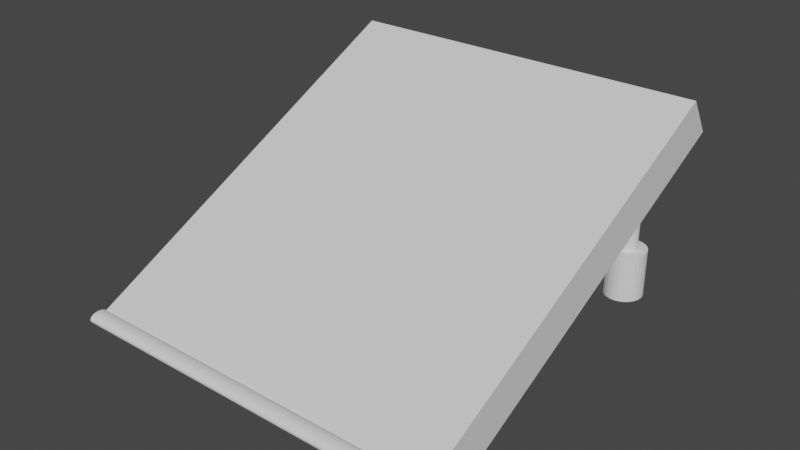 # Source: poweredRamp.blend  (saved by Blender 2.91.10; exported with 4.5.12 LTS)
import bpy
from mathutils import Matrix  # noqa: F401  (used for matrix-valued properties, if any)

bpy.ops.wm.read_factory_settings(use_empty=True)
scene = bpy.context.scene
scene.name = 'Scene'

# ---- collections
col_collection = bpy.data.collections.new('Collection'); scene.collection.children.link(col_collection)

# ---- materials (node trees are filled in below, after node groups)
mat_material = bpy.data.materials.new('Material')
mat_material.alpha_threshold = 0.0
mat_material.use_transparent_shadow = False
mat_material.line_color = (0.0, 0.0, 0.0, 1.0)

# ---- material node trees
mat_material.use_nodes = True; mat_material.node_tree.nodes.clear()
_N = mat_material.node_tree.nodes; _L = mat_material.node_tree.links
n0 = _N.new('ShaderNodeOutputMaterial'); n0.name = 'Material Output'; n0.location = (300, 300)
n1 = _N.new('ShaderNodeBsdfPrincipled'); n1.name = 'Principled BSDF'; n1.location = (10, 300)
n1.distribution = 'GGX'
n1.subsurface_method = 'BURLEY'
n1.inputs[2].default_value = 0.4
n1.inputs[3].default_value = 1.45
n1.inputs[27].default_value = (0.0, 0.0, 0.0, 1.0)
n1.inputs[28].default_value = 1.0
_L.new(n1.outputs[0], n0.inputs[0])
n0.is_active_output = True

# ---- world
world_world = bpy.data.worlds.new('World'); scene.world = world_world
world_world.use_nodes = True; world_world.node_tree.nodes.clear()
_N = world_world.node_tree.nodes; _L = world_world.node_tree.links
n0 = _N.new('ShaderNodeOutputWorld'); n0.name = 'World Output'; n0.location = (300, 300)
n1 = _N.new('ShaderNodeBackground'); n1.name = 'Background'; n1.location = (10, 300)
n1.inputs[0].default_value = (0.05088, 0.05088, 0.05088, 1.0)
_L.new(n1.outputs[0], n0.inputs[0])
n0.is_active_output = True
world_world.color = (0.05088, 0.05088, 0.05088)
world_world.use_sun_shadow = False
world_world.sun_shadow_jitter_overblur = 0.0

# ---- meshes
me_cube = bpy.data.meshes.new('Cube')
me_cube.from_pydata([(1.0, 1.835, 7.219), (1.0, 1.923, 5.383), (1.0, -0.0001272, -0.002199), (1.0, 0.08725, -1.838), (-1.0, 1.835, 7.219), (-1.0, 1.923, 5.383), (-1.0, -0.0001272, -0.002199), (-1.0, 0.08725, -1.838)], [], [(0, 4, 6, 2), (3, 2, 6, 7), (7, 6, 4, 5), (5, 1, 3, 7), (1, 0, 2, 3), (5, 4, 0, 1)])
_uv = me_cube.uv_layers.new(name='UVMap')
_uv.uv.foreach_set('vector', [0.625, 0.5, 0.875, 0.5, 0.875, 0.75, 0.625, 0.75, 0.375, 0.75, 0.625, 0.75, 0.625, 1.0, 0.375, 1.0, 0.375, 0.0, 0.625, 0.0, 0.625, 0.25, 0.375, 0.25, 0.125, 0.5, 0.375, 0.5, 0.375, 0.75, 0.125, 0.75, 0.375, 0.5, 0.625, 0.5, 0.625, 0.75, 0.375, 0.75, 0.375, 0.25, 0.625, 0.25, 0.625, 0.5, 0.375, 0.5])
me_cube.materials.append(mat_material)
me_cube.use_remesh_preserve_volume = False
me_cube.use_remesh_preserve_attributes = False
me_cube.use_mirror_vertex_groups = False
me_cube.update()
me_cylinder_001 = bpy.data.meshes.new('Cylinder.001')
me_cylinder_001.from_pydata([(0.0, 0.05, -0.25), (0.0, 0.05, 0.25), (0.009755, 0.04904, -0.25), (0.009755, 0.04904, 0.25), (0.01913, 0.04619, -0.25), (0.01913, 0.04619, 0.25), (0.02778, 0.04157, -0.25), (0.02778, 0.04157, 0.25), (0.03536, 0.03536, -0.25), (0.03536, 0.03536, 0.25), (0.04157, 0.02778, -0.25), (0.04157, 0.02778, 0.25), (0.04619, 0.01913, -0.25), (0.04619, 0.01913, 0.25), (0.04904, 0.009755, -0.25), (0.04904, 0.009755, 0.25), (0.05, 3.775e-09, -0.25), (0.05, 3.775e-09, 0.25), (0.04904, -0.009755, -0.25), (0.04904, -0.009755, 0.25), (0.04619, -0.01913, -0.25), (0.04619, -0.01913, 0.25), (0.04157, -0.02778, -0.25), (0.04157, -0.02778, 0.25), (0.03536, -0.03536, -0.25), (0.03536, -0.03536, 0.25), (0.02778, -0.04157, -0.25), (0.02778, -0.04157, 0.25), (0.01913, -0.04619, -0.25), (0.01913, -0.04619, 0.25), (0.009755, -0.04904, -0.25), (0.009755, -0.04904, 0.25), (-1.629e-08, -0.05, -0.25), (-1.629e-08, -0.05, 0.25), (-0.009755, -0.04904, -0.25), (-0.009755, -0.04904, 0.25), (-0.01913, -0.04619, -0.25), (-0.01913, -0.04619, 0.25), (-0.02778, -0.04157, -0.25), (-0.02778, -0.04157, 0.25), (-0.03536, -0.03536, -0.25), (-0.03536, -0.03536, 0.25), (-0.04157, -0.02778, -0.25), (-0.04157, -0.02778, 0.25), (-0.04619, -0.01913, -0.25), (-0.04619, -0.01913, 0.25), (-0.04904, -0.009754, -0.25), (-0.04904, -0.009754, 0.25), (-0.05, 4.828e-08, -0.25), (-0.05, 4.828e-08, 0.25), (-0.04904, 0.009755, -0.25), (-0.04904, 0.009755, 0.25), (-0.04619, 0.01913, -0.25), (-0.04619, 0.01913, 0.25), (-0.04157, 0.02778, -0.25), (-0.04157, 0.02778, 0.25), (-0.03536, 0.03536, -0.25), (-0.03536, 0.03536, 0.25), (-0.02778, 0.04157, -0.25), (-0.02778, 0.04157, 0.25), (-0.01913, 0.04619, -0.25), (-0.01913, 0.04619, 0.25), (-0.009754, 0.04904, -0.25), (-0.009754, 0.04904, 0.25)], [], [(0, 1, 3, 2), (2, 3, 5, 4), (4, 5, 7, 6), (6, 7, 9, 8), (8, 9, 11, 10), (10, 11, 13, 12), (12, 13, 15, 14), (14, 15, 17, 16), (16, 17, 19, 18), (18, 19, 21, 20), (20, 21, 23, 22), (22, 23, 25, 24), (24, 25, 27, 26), (26, 27, 29, 28), (28, 29, 31, 30), (30, 31, 33, 32), (32, 33, 35, 34), (34, 35, 37, 36), (36, 37, 39, 38), (38, 39, 41, 40), (40, 41, 43, 42), (42, 43, 45, 44), (44, 45, 47, 46), (46, 47, 49, 48), (48, 49, 51, 50), (50, 51, 53, 52), (52, 53, 55, 54), (54, 55, 57, 56), (56, 57, 59, 58), (58, 59, 61, 60), (3, 1, 63, 61, 59, 57, 55, 53, 51, 49, 47, 45, 43, 41, 39, 37, 35, 33, 31, 29, 27, 25, 23, 21, 19, 17, 15, 13, 11, 9, 7, 5), (60, 61, 63, 62), (62, 63, 1, 0), (0, 2, 4, 6, 8, 10, 12, 14, 16, 18, 20, 22, 24, 26, 28, 30, 32, 34, 36, 38, 40, 42, 44, 46, 48, 50, 52, 54, 56, 58, 60, 62)])
_uv = me_cylinder_001.uv_layers.new(name='UVMap')
_uv.uv.foreach_set('vector', [1.0, 0.5, 1.0, 1.0, 0.9688, 1.0, 0.9688, 0.5, 0.9688, 0.5, 0.9688, 1.0, 0.9375, 1.0, 0.9375, 0.5, 0.9375, 0.5, 0.9375, 1.0, 0.9062, 1.0, 0.9062, 0.5, 0.9062, 0.5, 0.9062, 1.0, 0.875, 1.0, 0.875, 0.5, 0.875, 0.5, 0.875, 1.0, 0.8438, 1.0, 0.8438, 0.5, 0.8438, 0.5, 0.8438, 1.0, 0.8125, 1.0, 0.8125, 0.5, 0.8125, 0.5, 0.8125, 1.0, 0.7812, 1.0, 0.7812, 0.5, 0.7812, 0.5, 0.7812, 1.0, 0.75, 1.0, 0.75, 0.5, 0.75, 0.5, 0.75, 1.0, 0.7188, 1.0, 0.7188, 0.5, 0.7188, 0.5, 0.7188, 1.0, 0.6875, 1.0, 0.6875, 0.5, 0.6875, 0.5, 0.6875, 1.0, 0.6562, 1.0, 0.6562, 0.5, 0.6562, 0.5, 0.6562, 1.0, 0.625, 1.0, 0.625, 0.5, 0.625, 0.5, 0.625, 1.0, 0.5938, 1.0, 0.5938, 0.5, 0.5938, 0.5, 0.5938, 1.0, 0.5625, 1.0, 0.5625, 0.5, 0.5625, 0.5, 0.5625, 1.0, 0.5312, 1.0, 0.5312, 0.5, 0.5312, 0.5, 0.5312, 1.0, 0.5, 1.0, 0.5, 0.5, 0.5, 0.5, 0.5, 1.0, 0.4688, 1.0, 0.4688, 0.5, 0.4688, 0.5, 0.4688, 1.0, 0.4375, 1.0, 0.4375, 0.5, 0.4375, 0.5, 0.4375, 1.0, 0.4062, 1.0, 0.4062, 0.5, 0.4062, 0.5, 0.4062, 1.0, 0.375, 1.0, 0.375, 0.5, 0.375, 0.5, 0.375, 1.0, 0.3438, 1.0, 0.3438, 0.5, 0.3438, 0.5, 0.3438, 1.0, 0.3125, 1.0, 0.3125, 0.5, 0.3125, 0.5, 0.3125, 1.0, 0.2812, 1.0, 0.2812, 0.5, 0.2812, 0.5, 0.2812, 1.0, 0.25, 1.0, 0.25, 0.5, 0.25, 0.5, 0.25, 1.0, 0.2188, 1.0, 0.2188, 0.5, 0.2188, 0.5, 0.2188, 1.0, 0.1875, 1.0, 0.1875, 0.5, 0.1875, 0.5, 0.1875, 1.0, 0.1562, 1.0, 0.1562, 0.5, 0.1562, 0.5, 0.1562, 1.0, 0.125, 1.0, 0.125, 0.5, 0.125, 0.5, 0.125, 1.0, 0.09375, 1.0, 0.09375, 0.5, 0.09375, 0.5, 0.09375, 1.0, 0.0625, 1.0, 0.0625, 0.5, 0.2968, 0.4854, 0.25, 0.49, 0.2032, 0.4854, 0.1582, 0.4717, 0.1167, 0.4496, 0.08029, 0.4197, 0.05045, 0.3833, 0.02827, 0.3418, 0.01461, 0.2968, 0.01, 0.25, 0.01461, 0.2032, 0.02827, 0.1582, 0.05045, 0.1167, 0.08029, 0.08029, 0.1167, 0.05045, 0.1582, 0.02827, 0.2032, 0.01461, 0.25, 0.01, 0.2968, 0.01461, 0.3418, 0.02827, 0.3833, 0.05045, 0.4197, 0.08029, 0.4496, 0.1167, 0.4717, 0.1582, 0.4854, 0.2032, 0.49, 0.25, 0.4854, 0.2968, 0.4717, 0.3418, 0.4496, 0.3833, 0.4197, 0.4197, 0.3833, 0.4496, 0.3418, 0.4717, 0.0625, 0.5, 0.0625, 1.0, 0.03125, 1.0, 0.03125, 0.5, 0.03125, 0.5, 0.03125, 1.0, 0.0, 1.0, 0.0, 0.5, 0.75, 0.49, 0.7968, 0.4854, 0.8418, 0.4717, 0.8833, 0.4496, 0.9197, 0.4197, 0.9496, 0.3833, 0.9717, 0.3418, 0.9854, 0.2968, 0.99, 0.25, 0.9854, 0.2032, 0.9717, 0.1582, 0.9496, 0.1167, 0.9197, 0.08029, 0.8833, 0.05045, 0.8418, 0.02827, 0.7968, 0.01461, 0.75, 0.01, 0.7032, 0.01461, 0.6582, 0.02827, 0.6167, 0.05045, 0.5803, 0.08029, 0.5504, 0.1167, 0.5283, 0.1582, 0.5146, 0.2032, 0.51, 0.25, 0.5146, 0.2968, 0.5283, 0.3418, 0.5504, 0.3833, 0.5803, 0.4197, 0.6167, 0.4496, 0.6582, 0.4717, 0.7032, 0.4854])
me_cylinder_001.use_remesh_fix_poles = True
me_cylinder_001.use_remesh_preserve_attributes = False
me_cylinder_001.use_mirror_vertex_groups = False
me_cylinder_001.update()
me_cylinder_003 = bpy.data.meshes.new('Cylinder.003')
me_cylinder_003.from_pydata([(0.0, 0.1, -0.25), (0.0, 0.1, 0.25), (0.01951, 0.09808, -0.25), (0.01951, 0.09808, 0.25), (0.03827, 0.09239, -0.25), (0.03827, 0.09239, 0.25), (0.05556, 0.08315, -0.25), (0.05556, 0.08315, 0.25), (0.07071, 0.07071, -0.25), (0.07071, 0.07071, 0.25), (0.08315, 0.05556, -0.25), (0.08315, 0.05556, 0.25), (0.09239, 0.03827, -0.25), (0.09239, 0.03827, 0.25), (0.09808, 0.01951, -0.25), (0.09808, 0.01951, 0.25), (0.1, 7.55e-09, -0.25), (0.1, 7.55e-09, 0.25), (0.09808, -0.01951, -0.25), (0.09808, -0.01951, 0.25), (0.09239, -0.03827, -0.25), (0.09239, -0.03827, 0.25), (0.08315, -0.05556, -0.25), (0.08315, -0.05556, 0.25), (0.07071, -0.07071, -0.25), (0.07071, -0.07071, 0.25), (0.05556, -0.08315, -0.25), (0.05556, -0.08315, 0.25), (0.03827, -0.09239, -0.25), (0.03827, -0.09239, 0.25), (0.01951, -0.09808, -0.25), (0.01951, -0.09808, 0.25), (-3.258e-08, -0.1, -0.25), (-3.258e-08, -0.1, 0.25), (-0.01951, -0.09808, -0.25), (-0.01951, -0.09808, 0.25), (-0.03827, -0.09239, -0.25), (-0.03827, -0.09239, 0.25), (-0.05556, -0.08315, -0.25), (-0.05556, -0.08315, 0.25), (-0.07071, -0.07071, -0.25), (-0.07071, -0.07071, 0.25), (-0.08315, -0.05556, -0.25), (-0.08315, -0.05556, 0.25), (-0.09239, -0.03827, -0.25), (-0.09239, -0.03827, 0.25), (-0.09808, -0.01951, -0.25), (-0.09808, -0.01951, 0.25), (-0.1, 9.656e-08, -0.25), (-0.1, 9.656e-08, 0.25), (-0.09808, 0.01951, -0.25), (-0.09808, 0.01951, 0.25), (-0.09239, 0.03827, -0.25), (-0.09239, 0.03827, 0.25), (-0.08315, 0.05556, -0.25), (-0.08315, 0.05556, 0.25), (-0.07071, 0.07071, -0.25), (-0.07071, 0.07071, 0.25), (-0.05556, 0.08315, -0.25), (-0.05556, 0.08315, 0.25), (-0.03827, 0.09239, -0.25), (-0.03827, 0.09239, 0.25), (-0.01951, 0.09808, -0.25), (-0.01951, 0.09808, 0.25)], [], [(0, 1, 3, 2), (2, 3, 5, 4), (4, 5, 7, 6), (6, 7, 9, 8), (8, 9, 11, 10), (10, 11, 13, 12), (12, 13, 15, 14), (14, 15, 17, 16), (16, 17, 19, 18), (18, 19, 21, 20), (20, 21, 23, 22), (22, 23, 25, 24), (24, 25, 27, 26), (26, 27, 29, 28), (28, 29, 31, 30), (30, 31, 33, 32), (32, 33, 35, 34), (34, 35, 37, 36), (36, 37, 39, 38), (38, 39, 41, 40), (40, 41, 43, 42), (42, 43, 45, 44), (44, 45, 47, 46), (46, 47, 49, 48), (48, 49, 51, 50), (50, 51, 53, 52), (52, 53, 55, 54), (54, 55, 57, 56), (56, 57, 59, 58), (58, 59, 61, 60), (3, 1, 63, 61, 59, 57, 55, 53, 51, 49, 47, 45, 43, 41, 39, 37, 35, 33, 31, 29, 27, 25, 23, 21, 19, 17, 15, 13, 11, 9, 7, 5), (60, 61, 63, 62), (62, 63, 1, 0), (0, 2, 4, 6, 8, 10, 12, 14, 16, 18, 20, 22, 24, 26, 28, 30, 32, 34, 36, 38, 40, 42, 44, 46, 48, 50, 52, 54, 56, 58, 60, 62)])
_uv = me_cylinder_003.uv_layers.new(name='UVMap')
_uv.uv.foreach_set('vector', [1.0, 0.5, 1.0, 1.0, 0.9688, 1.0, 0.9688, 0.5, 0.9688, 0.5, 0.9688, 1.0, 0.9375, 1.0, 0.9375, 0.5, 0.9375, 0.5, 0.9375, 1.0, 0.9062, 1.0, 0.9062, 0.5, 0.9062, 0.5, 0.9062, 1.0, 0.875, 1.0, 0.875, 0.5, 0.875, 0.5, 0.875, 1.0, 0.8438, 1.0, 0.8438, 0.5, 0.8438, 0.5, 0.8438, 1.0, 0.8125, 1.0, 0.8125, 0.5, 0.8125, 0.5, 0.8125, 1.0, 0.7812, 1.0, 0.7812, 0.5, 0.7812, 0.5, 0.7812, 1.0, 0.75, 1.0, 0.75, 0.5, 0.75, 0.5, 0.75, 1.0, 0.7188, 1.0, 0.7188, 0.5, 0.7188, 0.5, 0.7188, 1.0, 0.6875, 1.0, 0.6875, 0.5, 0.6875, 0.5, 0.6875, 1.0, 0.6562, 1.0, 0.6562, 0.5, 0.6562, 0.5, 0.6562, 1.0, 0.625, 1.0, 0.625, 0.5, 0.625, 0.5, 0.625, 1.0, 0.5938, 1.0, 0.5938, 0.5, 0.5938, 0.5, 0.5938, 1.0, 0.5625, 1.0, 0.5625, 0.5, 0.5625, 0.5, 0.5625, 1.0, 0.5312, 1.0, 0.5312, 0.5, 0.5312, 0.5, 0.5312, 1.0, 0.5, 1.0, 0.5, 0.5, 0.5, 0.5, 0.5, 1.0, 0.4688, 1.0, 0.4688, 0.5, 0.4688, 0.5, 0.4688, 1.0, 0.4375, 1.0, 0.4375, 0.5, 0.4375, 0.5, 0.4375, 1.0, 0.4062, 1.0, 0.4062, 0.5, 0.4062, 0.5, 0.4062, 1.0, 0.375, 1.0, 0.375, 0.5, 0.375, 0.5, 0.375, 1.0, 0.3438, 1.0, 0.3438, 0.5, 0.3438, 0.5, 0.3438, 1.0, 0.3125, 1.0, 0.3125, 0.5, 0.3125, 0.5, 0.3125, 1.0, 0.2812, 1.0, 0.2812, 0.5, 0.2812, 0.5, 0.2812, 1.0, 0.25, 1.0, 0.25, 0.5, 0.25, 0.5, 0.25, 1.0, 0.2188, 1.0, 0.2188, 0.5, 0.2188, 0.5, 0.2188, 1.0, 0.1875, 1.0, 0.1875, 0.5, 0.1875, 0.5, 0.1875, 1.0, 0.1562, 1.0, 0.1562, 0.5, 0.1562, 0.5, 0.1562, 1.0, 0.125, 1.0, 0.125, 0.5, 0.125, 0.5, 0.125, 1.0, 0.09375, 1.0, 0.09375, 0.5, 0.09375, 0.5, 0.09375, 1.0, 0.0625, 1.0, 0.0625, 0.5, 0.2968, 0.4854, 0.25, 0.49, 0.2032, 0.4854, 0.1582, 0.4717, 0.1167, 0.4496, 0.08029, 0.4197, 0.05045, 0.3833, 0.02827, 0.3418, 0.01461, 0.2968, 0.01, 0.25, 0.01461, 0.2032, 0.02827, 0.1582, 0.05045, 0.1167, 0.08029, 0.08029, 0.1167, 0.05045, 0.1582, 0.02827, 0.2032, 0.01461, 0.25, 0.01, 0.2968, 0.01461, 0.3418, 0.02827, 0.3833, 0.05045, 0.4197, 0.08029, 0.4496, 0.1167, 0.4717, 0.1582, 0.4854, 0.2032, 0.49, 0.25, 0.4854, 0.2968, 0.4717, 0.3418, 0.4496, 0.3833, 0.4197, 0.4197, 0.3833, 0.4496, 0.3418, 0.4717, 0.0625, 0.5, 0.0625, 1.0, 0.03125, 1.0, 0.03125, 0.5, 0.03125, 0.5, 0.03125, 1.0, 0.0, 1.0, 0.0, 0.5, 0.75, 0.49, 0.7968, 0.4854, 0.8418, 0.4717, 0.8833, 0.4496, 0.9197, 0.4197, 0.9496, 0.3833, 0.9717, 0.3418, 0.9854, 0.2968, 0.99, 0.25, 0.9854, 0.2032, 0.9717, 0.1582, 0.9496, 0.1167, 0.9197, 0.08029, 0.8833, 0.05045, 0.8418, 0.02827, 0.7968, 0.01461, 0.75, 0.01, 0.7032, 0.01461, 0.6582, 0.02827, 0.6167, 0.05045, 0.5803, 0.08029, 0.5504, 0.1167, 0.5283, 0.1582, 0.5146, 0.2032, 0.51, 0.25, 0.5146, 0.2968, 0.5283, 0.3418, 0.5504, 0.3833, 0.5803, 0.4197, 0.6167, 0.4496, 0.6582, 0.4717, 0.7032, 0.4854])
me_cylinder_003.use_remesh_fix_poles = True
me_cylinder_003.use_remesh_preserve_attributes = False
me_cylinder_003.use_mirror_vertex_groups = False
me_cylinder_003.update()
me_cylinder_005 = bpy.data.meshes.new('Cylinder.005')
me_cylinder_005.from_pydata([(0.0, 0.05, -0.25), (0.0, 0.05, 0.25), (0.009755, 0.04904, -0.25), (0.009755, 0.04904, 0.25), (0.01913, 0.04619, -0.25), (0.01913, 0.04619, 0.25), (0.02778, 0.04157, -0.25), (0.02778, 0.04157, 0.25), (0.03536, 0.03536, -0.25), (0.03536, 0.03536, 0.25), (0.04157, 0.02778, -0.25), (0.04157, 0.02778, 0.25), (0.04619, 0.01913, -0.25), (0.04619, 0.01913, 0.25), (0.04904, 0.009755, -0.25), (0.04904, 0.009755, 0.25), (0.05, 3.775e-09, -0.25), (0.05, 3.775e-09, 0.25), (0.04904, -0.009755, -0.25), (0.04904, -0.009755, 0.25), (0.04619, -0.01913, -0.25), (0.04619, -0.01913, 0.25), (0.04157, -0.02778, -0.25), (0.04157, -0.02778, 0.25), (0.03536, -0.03536, -0.25), (0.03536, -0.03536, 0.25), (0.02778, -0.04157, -0.25), (0.02778, -0.04157, 0.25), (0.01913, -0.04619, -0.25), (0.01913, -0.04619, 0.25), (0.009755, -0.04904, -0.25), (0.009755, -0.04904, 0.25), (-1.629e-08, -0.05, -0.25), (-1.629e-08, -0.05, 0.25), (-0.009755, -0.04904, -0.25), (-0.009755, -0.04904, 0.25), (-0.01913, -0.04619, -0.25), (-0.01913, -0.04619, 0.25), (-0.02778, -0.04157, -0.25), (-0.02778, -0.04157, 0.25), (-0.03536, -0.03536, -0.25), (-0.03536, -0.03536, 0.25), (-0.04157, -0.02778, -0.25), (-0.04157, -0.02778, 0.25), (-0.04619, -0.01913, -0.25), (-0.04619, -0.01913, 0.25), (-0.04904, -0.009754, -0.25), (-0.04904, -0.009754, 0.25), (-0.05, 4.828e-08, -0.25), (-0.05, 4.828e-08, 0.25), (-0.04904, 0.009755, -0.25), (-0.04904, 0.009755, 0.25), (-0.04619, 0.01913, -0.25), (-0.04619, 0.01913, 0.25), (-0.04157, 0.02778, -0.25), (-0.04157, 0.02778, 0.25), (-0.03536, 0.03536, -0.25), (-0.03536, 0.03536, 0.25), (-0.02778, 0.04157, -0.25), (-0.02778, 0.04157, 0.25), (-0.01913, 0.04619, -0.25), (-0.01913, 0.04619, 0.25), (-0.009754, 0.04904, -0.25), (-0.009754, 0.04904, 0.25)], [], [(0, 1, 3, 2), (2, 3, 5, 4), (4, 5, 7, 6), (6, 7, 9, 8), (8, 9, 11, 10), (10, 11, 13, 12), (12, 13, 15, 14), (14, 15, 17, 16), (16, 17, 19, 18), (18, 19, 21, 20), (20, 21, 23, 22), (22, 23, 25, 24), (24, 25, 27, 26), (26, 27, 29, 28), (28, 29, 31, 30), (30, 31, 33, 32), (32, 33, 35, 34), (34, 35, 37, 36), (36, 37, 39, 38), (38, 39, 41, 40), (40, 41, 43, 42), (42, 43, 45, 44), (44, 45, 47, 46), (46, 47, 49, 48), (48, 49, 51, 50), (50, 51, 53, 52), (52, 53, 55, 54), (54, 55, 57, 56), (56, 57, 59, 58), (58, 59, 61, 60), (3, 1, 63, 61, 59, 57, 55, 53, 51, 49, 47, 45, 43, 41, 39, 37, 35, 33, 31, 29, 27, 25, 23, 21, 19, 17, 15, 13, 11, 9, 7, 5), (60, 61, 63, 62), (62, 63, 1, 0), (0, 2, 4, 6, 8, 10, 12, 14, 16, 18, 20, 22, 24, 26, 28, 30, 32, 34, 36, 38, 40, 42, 44, 46, 48, 50, 52, 54, 56, 58, 60, 62)])
_uv = me_cylinder_005.uv_layers.new(name='UVMap')
_uv.uv.foreach_set('vector', [1.0, 0.5, 1.0, 1.0, 0.9688, 1.0, 0.9688, 0.5, 0.9688, 0.5, 0.9688, 1.0, 0.9375, 1.0, 0.9375, 0.5, 0.9375, 0.5, 0.9375, 1.0, 0.9062, 1.0, 0.9062, 0.5, 0.9062, 0.5, 0.9062, 1.0, 0.875, 1.0, 0.875, 0.5, 0.875, 0.5, 0.875, 1.0, 0.8438, 1.0, 0.8438, 0.5, 0.8438, 0.5, 0.8438, 1.0, 0.8125, 1.0, 0.8125, 0.5, 0.8125, 0.5, 0.8125, 1.0, 0.7812, 1.0, 0.7812, 0.5, 0.7812, 0.5, 0.7812, 1.0, 0.75, 1.0, 0.75, 0.5, 0.75, 0.5, 0.75, 1.0, 0.7188, 1.0, 0.7188, 0.5, 0.7188, 0.5, 0.7188, 1.0, 0.6875, 1.0, 0.6875, 0.5, 0.6875, 0.5, 0.6875, 1.0, 0.6562, 1.0, 0.6562, 0.5, 0.6562, 0.5, 0.6562, 1.0, 0.625, 1.0, 0.625, 0.5, 0.625, 0.5, 0.625, 1.0, 0.5938, 1.0, 0.5938, 0.5, 0.5938, 0.5, 0.5938, 1.0, 0.5625, 1.0, 0.5625, 0.5, 0.5625, 0.5, 0.5625, 1.0, 0.5312, 1.0, 0.5312, 0.5, 0.5312, 0.5, 0.5312, 1.0, 0.5, 1.0, 0.5, 0.5, 0.5, 0.5, 0.5, 1.0, 0.4688, 1.0, 0.4688, 0.5, 0.4688, 0.5, 0.4688, 1.0, 0.4375, 1.0, 0.4375, 0.5, 0.4375, 0.5, 0.4375, 1.0, 0.4062, 1.0, 0.4062, 0.5, 0.4062, 0.5, 0.4062, 1.0, 0.375, 1.0, 0.375, 0.5, 0.375, 0.5, 0.375, 1.0, 0.3438, 1.0, 0.3438, 0.5, 0.3438, 0.5, 0.3438, 1.0, 0.3125, 1.0, 0.3125, 0.5, 0.3125, 0.5, 0.3125, 1.0, 0.2812, 1.0, 0.2812, 0.5, 0.2812, 0.5, 0.2812, 1.0, 0.25, 1.0, 0.25, 0.5, 0.25, 0.5, 0.25, 1.0, 0.2188, 1.0, 0.2188, 0.5, 0.2188, 0.5, 0.2188, 1.0, 0.1875, 1.0, 0.1875, 0.5, 0.1875, 0.5, 0.1875, 1.0, 0.1562, 1.0, 0.1562, 0.5, 0.1562, 0.5, 0.1562, 1.0, 0.125, 1.0, 0.125, 0.5, 0.125, 0.5, 0.125, 1.0, 0.09375, 1.0, 0.09375, 0.5, 0.09375, 0.5, 0.09375, 1.0, 0.0625, 1.0, 0.0625, 0.5, 0.2968, 0.4854, 0.25, 0.49, 0.2032, 0.4854, 0.1582, 0.4717, 0.1167, 0.4496, 0.08029, 0.4197, 0.05045, 0.3833, 0.02827, 0.3418, 0.01461, 0.2968, 0.01, 0.25, 0.01461, 0.2032, 0.02827, 0.1582, 0.05045, 0.1167, 0.08029, 0.08029, 0.1167, 0.05045, 0.1582, 0.02827, 0.2032, 0.01461, 0.25, 0.01, 0.2968, 0.01461, 0.3418, 0.02827, 0.3833, 0.05045, 0.4197, 0.08029, 0.4496, 0.1167, 0.4717, 0.1582, 0.4854, 0.2032, 0.49, 0.25, 0.4854, 0.2968, 0.4717, 0.3418, 0.4496, 0.3833, 0.4197, 0.4197, 0.3833, 0.4496, 0.3418, 0.4717, 0.0625, 0.5, 0.0625, 1.0, 0.03125, 1.0, 0.03125, 0.5, 0.03125, 0.5, 0.03125, 1.0, 0.0, 1.0, 0.0, 0.5, 0.75, 0.49, 0.7968, 0.4854, 0.8418, 0.4717, 0.8833, 0.4496, 0.9197, 0.4197, 0.9496, 0.3833, 0.9717, 0.3418, 0.9854, 0.2968, 0.99, 0.25, 0.9854, 0.2032, 0.9717, 0.1582, 0.9496, 0.1167, 0.9197, 0.08029, 0.8833, 0.05045, 0.8418, 0.02827, 0.7968, 0.01461, 0.75, 0.01, 0.7032, 0.01461, 0.6582, 0.02827, 0.6167, 0.05045, 0.5803, 0.08029, 0.5504, 0.1167, 0.5283, 0.1582, 0.5146, 0.2032, 0.51, 0.25, 0.5146, 0.2968, 0.5283, 0.3418, 0.5504, 0.3833, 0.5803, 0.4197, 0.6167, 0.4496, 0.6582, 0.4717, 0.7032, 0.4854])
me_cylinder_005.use_remesh_fix_poles = True
me_cylinder_005.use_remesh_preserve_attributes = False
me_cylinder_005.use_mirror_vertex_groups = False
me_cylinder_005.update()
me_cylinder_004 = bpy.data.meshes.new('Cylinder.004')
me_cylinder_004.from_pydata([(0.0, 0.1, -0.25), (0.0, 0.1, 0.25), (0.01951, 0.09808, -0.25), (0.01951, 0.09808, 0.25), (0.03827, 0.09239, -0.25), (0.03827, 0.09239, 0.25), (0.05556, 0.08315, -0.25), (0.05556, 0.08315, 0.25), (0.07071, 0.07071, -0.25), (0.07071, 0.07071, 0.25), (0.08315, 0.05556, -0.25), (0.08315, 0.05556, 0.25), (0.09239, 0.03827, -0.25), (0.09239, 0.03827, 0.25), (0.09808, 0.01951, -0.25), (0.09808, 0.01951, 0.25), (0.1, 7.55e-09, -0.25), (0.1, 7.55e-09, 0.25), (0.09808, -0.01951, -0.25), (0.09808, -0.01951, 0.25), (0.09239, -0.03827, -0.25), (0.09239, -0.03827, 0.25), (0.08315, -0.05556, -0.25), (0.08315, -0.05556, 0.25), (0.07071, -0.07071, -0.25), (0.07071, -0.07071, 0.25), (0.05556, -0.08315, -0.25), (0.05556, -0.08315, 0.25), (0.03827, -0.09239, -0.25), (0.03827, -0.09239, 0.25), (0.01951, -0.09808, -0.25), (0.01951, -0.09808, 0.25), (-3.258e-08, -0.1, -0.25), (-3.258e-08, -0.1, 0.25), (-0.01951, -0.09808, -0.25), (-0.01951, -0.09808, 0.25), (-0.03827, -0.09239, -0.25), (-0.03827, -0.09239, 0.25), (-0.05556, -0.08315, -0.25), (-0.05556, -0.08315, 0.25), (-0.07071, -0.07071, -0.25), (-0.07071, -0.07071, 0.25), (-0.08315, -0.05556, -0.25), (-0.08315, -0.05556, 0.25), (-0.09239, -0.03827, -0.25), (-0.09239, -0.03827, 0.25), (-0.09808, -0.01951, -0.25), (-0.09808, -0.01951, 0.25), (-0.1, 9.656e-08, -0.25), (-0.1, 9.656e-08, 0.25), (-0.09808, 0.01951, -0.25), (-0.09808, 0.01951, 0.25), (-0.09239, 0.03827, -0.25), (-0.09239, 0.03827, 0.25), (-0.08315, 0.05556, -0.25), (-0.08315, 0.05556, 0.25), (-0.07071, 0.07071, -0.25), (-0.07071, 0.07071, 0.25), (-0.05556, 0.08315, -0.25), (-0.05556, 0.08315, 0.25), (-0.03827, 0.09239, -0.25), (-0.03827, 0.09239, 0.25), (-0.01951, 0.09808, -0.25), (-0.01951, 0.09808, 0.25)], [], [(0, 1, 3, 2), (2, 3, 5, 4), (4, 5, 7, 6), (6, 7, 9, 8), (8, 9, 11, 10), (10, 11, 13, 12), (12, 13, 15, 14), (14, 15, 17, 16), (16, 17, 19, 18), (18, 19, 21, 20), (20, 21, 23, 22), (22, 23, 25, 24), (24, 25, 27, 26), (26, 27, 29, 28), (28, 29, 31, 30), (30, 31, 33, 32), (32, 33, 35, 34), (34, 35, 37, 36), (36, 37, 39, 38), (38, 39, 41, 40), (40, 41, 43, 42), (42, 43, 45, 44), (44, 45, 47, 46), (46, 47, 49, 48), (48, 49, 51, 50), (50, 51, 53, 52), (52, 53, 55, 54), (54, 55, 57, 56), (56, 57, 59, 58), (58, 59, 61, 60), (3, 1, 63, 61, 59, 57, 55, 53, 51, 49, 47, 45, 43, 41, 39, 37, 35, 33, 31, 29, 27, 25, 23, 21, 19, 17, 15, 13, 11, 9, 7, 5), (60, 61, 63, 62), (62, 63, 1, 0), (0, 2, 4, 6, 8, 10, 12, 14, 16, 18, 20, 22, 24, 26, 28, 30, 32, 34, 36, 38, 40, 42, 44, 46, 48, 50, 52, 54, 56, 58, 60, 62)])
_uv = me_cylinder_004.uv_layers.new(name='UVMap')
_uv.uv.foreach_set('vector', [1.0, 0.5, 1.0, 1.0, 0.9688, 1.0, 0.9688, 0.5, 0.9688, 0.5, 0.9688, 1.0, 0.9375, 1.0, 0.9375, 0.5, 0.9375, 0.5, 0.9375, 1.0, 0.9062, 1.0, 0.9062, 0.5, 0.9062, 0.5, 0.9062, 1.0, 0.875, 1.0, 0.875, 0.5, 0.875, 0.5, 0.875, 1.0, 0.8438, 1.0, 0.8438, 0.5, 0.8438, 0.5, 0.8438, 1.0, 0.8125, 1.0, 0.8125, 0.5, 0.8125, 0.5, 0.8125, 1.0, 0.7812, 1.0, 0.7812, 0.5, 0.7812, 0.5, 0.7812, 1.0, 0.75, 1.0, 0.75, 0.5, 0.75, 0.5, 0.75, 1.0, 0.7188, 1.0, 0.7188, 0.5, 0.7188, 0.5, 0.7188, 1.0, 0.6875, 1.0, 0.6875, 0.5, 0.6875, 0.5, 0.6875, 1.0, 0.6562, 1.0, 0.6562, 0.5, 0.6562, 0.5, 0.6562, 1.0, 0.625, 1.0, 0.625, 0.5, 0.625, 0.5, 0.625, 1.0, 0.5938, 1.0, 0.5938, 0.5, 0.5938, 0.5, 0.5938, 1.0, 0.5625, 1.0, 0.5625, 0.5, 0.5625, 0.5, 0.5625, 1.0, 0.5312, 1.0, 0.5312, 0.5, 0.5312, 0.5, 0.5312, 1.0, 0.5, 1.0, 0.5, 0.5, 0.5, 0.5, 0.5, 1.0, 0.4688, 1.0, 0.4688, 0.5, 0.4688, 0.5, 0.4688, 1.0, 0.4375, 1.0, 0.4375, 0.5, 0.4375, 0.5, 0.4375, 1.0, 0.4062, 1.0, 0.4062, 0.5, 0.4062, 0.5, 0.4062, 1.0, 0.375, 1.0, 0.375, 0.5, 0.375, 0.5, 0.375, 1.0, 0.3438, 1.0, 0.3438, 0.5, 0.3438, 0.5, 0.3438, 1.0, 0.3125, 1.0, 0.3125, 0.5, 0.3125, 0.5, 0.3125, 1.0, 0.2812, 1.0, 0.2812, 0.5, 0.2812, 0.5, 0.2812, 1.0, 0.25, 1.0, 0.25, 0.5, 0.25, 0.5, 0.25, 1.0, 0.2188, 1.0, 0.2188, 0.5, 0.2188, 0.5, 0.2188, 1.0, 0.1875, 1.0, 0.1875, 0.5, 0.1875, 0.5, 0.1875, 1.0, 0.1562, 1.0, 0.1562, 0.5, 0.1562, 0.5, 0.1562, 1.0, 0.125, 1.0, 0.125, 0.5, 0.125, 0.5, 0.125, 1.0, 0.09375, 1.0, 0.09375, 0.5, 0.09375, 0.5, 0.09375, 1.0, 0.0625, 1.0, 0.0625, 0.5, 0.2968, 0.4854, 0.25, 0.49, 0.2032, 0.4854, 0.1582, 0.4717, 0.1167, 0.4496, 0.08029, 0.4197, 0.05045, 0.3833, 0.02827, 0.3418, 0.01461, 0.2968, 0.01, 0.25, 0.01461, 0.2032, 0.02827, 0.1582, 0.05045, 0.1167, 0.08029, 0.08029, 0.1167, 0.05045, 0.1582, 0.02827, 0.2032, 0.01461, 0.25, 0.01, 0.2968, 0.01461, 0.3418, 0.02827, 0.3833, 0.05045, 0.4197, 0.08029, 0.4496, 0.1167, 0.4717, 0.1582, 0.4854, 0.2032, 0.49, 0.25, 0.4854, 0.2968, 0.4717, 0.3418, 0.4496, 0.3833, 0.4197, 0.4197, 0.3833, 0.4496, 0.3418, 0.4717, 0.0625, 0.5, 0.0625, 1.0, 0.03125, 1.0, 0.03125, 0.5, 0.03125, 0.5, 0.03125, 1.0, 0.0, 1.0, 0.0, 0.5, 0.75, 0.49, 0.7968, 0.4854, 0.8418, 0.4717, 0.8833, 0.4496, 0.9197, 0.4197, 0.9496, 0.3833, 0.9717, 0.3418, 0.9854, 0.2968, 0.99, 0.25, 0.9854, 0.2032, 0.9717, 0.1582, 0.9496, 0.1167, 0.9197, 0.08029, 0.8833, 0.05045, 0.8418, 0.02827, 0.7968, 0.01461, 0.75, 0.01, 0.7032, 0.01461, 0.6582, 0.02827, 0.6167, 0.05045, 0.5803, 0.08029, 0.5504, 0.1167, 0.5283, 0.1582, 0.5146, 0.2032, 0.51, 0.25, 0.5146, 0.2968, 0.5283, 0.3418, 0.5504, 0.3833, 0.5803, 0.4197, 0.6167, 0.4496, 0.6582, 0.4717, 0.7032, 0.4854])
me_cylinder_004.use_remesh_fix_poles = True
me_cylinder_004.use_remesh_preserve_attributes = False
me_cylinder_004.use_mirror_vertex_groups = False
me_cylinder_004.update()
me_cylinder_006 = bpy.data.meshes.new('Cylinder.006')
me_cylinder_006.from_pydata([(0.0, 1.0, -1.0), (0.0, 1.0, 1.0), (0.1951, 0.9808, -1.0), (0.1951, 0.9808, 1.0), (0.3827, 0.9239, -1.0), (0.3827, 0.9239, 1.0), (0.5556, 0.8315, -1.0), (0.5556, 0.8315, 1.0), (0.7071, 0.7071, -1.0), (0.7071, 0.7071, 1.0), (0.8315, 0.5556, -1.0), (0.8315, 0.5556, 1.0), (0.9239, 0.3827, -1.0), (0.9239, 0.3827, 1.0), (0.9808, 0.1951, -1.0), (0.9808, 0.1951, 1.0), (1.0, 7.55e-08, -1.0), (1.0, 7.55e-08, 1.0), (0.9808, -0.1951, -1.0), (0.9808, -0.1951, 1.0), (0.9239, -0.3827, -1.0), (0.9239, -0.3827, 1.0), (0.8315, -0.5556, -1.0), (0.8315, -0.5556, 1.0), (0.7071, -0.7071, -1.0), (0.7071, -0.7071, 1.0), (0.5556, -0.8315, -1.0), (0.5556, -0.8315, 1.0), (0.3827, -0.9239, -1.0), (0.3827, -0.9239, 1.0), (0.1951, -0.9808, -1.0), (0.1951, -0.9808, 1.0), (-3.258e-07, -1.0, -1.0), (-3.258e-07, -1.0, 1.0), (-0.1951, -0.9808, -1.0), (-0.1951, -0.9808, 1.0), (-0.3827, -0.9239, -1.0), (-0.3827, -0.9239, 1.0), (-0.5556, -0.8315, -1.0), (-0.5556, -0.8315, 1.0), (-0.7071, -0.7071, -1.0), (-0.7071, -0.7071, 1.0), (-0.8315, -0.5556, -1.0), (-0.8315, -0.5556, 1.0), (-0.9239, -0.3827, -1.0), (-0.9239, -0.3827, 1.0), (-0.9808, -0.1951, -1.0), (-0.9808, -0.1951, 1.0), (-1.0, 9.656e-07, -1.0), (-1.0, 9.656e-07, 1.0), (-0.9808, 0.1951, -1.0), (-0.9808, 0.1951, 1.0), (-0.9239, 0.3827, -1.0), (-0.9239, 0.3827, 1.0), (-0.8315, 0.5556, -1.0), (-0.8315, 0.5556, 1.0), (-0.7071, 0.7071, -1.0), (-0.7071, 0.7071, 1.0), (-0.5556, 0.8315, -1.0), (-0.5556, 0.8315, 1.0), (-0.3827, 0.9239, -1.0), (-0.3827, 0.9239, 1.0), (-0.1951, 0.9808, -1.0), (-0.1951, 0.9808, 1.0)], [], [(0, 1, 3, 2), (2, 3, 5, 4), (4, 5, 7, 6), (6, 7, 9, 8), (8, 9, 11, 10), (10, 11, 13, 12), (12, 13, 15, 14), (14, 15, 17, 16), (16, 17, 19, 18), (18, 19, 21, 20), (20, 21, 23, 22), (22, 23, 25, 24), (24, 25, 27, 26), (26, 27, 29, 28), (28, 29, 31, 30), (30, 31, 33, 32), (32, 33, 35, 34), (34, 35, 37, 36), (36, 37, 39, 38), (38, 39, 41, 40), (40, 41, 43, 42), (42, 43, 45, 44), (44, 45, 47, 46), (46, 47, 49, 48), (48, 49, 51, 50), (50, 51, 53, 52), (52, 53, 55, 54), (54, 55, 57, 56), (56, 57, 59, 58), (58, 59, 61, 60), (3, 1, 63, 61, 59, 57, 55, 53, 51, 49, 47, 45, 43, 41, 39, 37, 35, 33, 31, 29, 27, 25, 23, 21, 19, 17, 15, 13, 11, 9, 7, 5), (60, 61, 63, 62), (62, 63, 1, 0), (0, 2, 4, 6, 8, 10, 12, 14, 16, 18, 20, 22, 24, 26, 28, 30, 32, 34, 36, 38, 40, 42, 44, 46, 48, 50, 52, 54, 56, 58, 60, 62)])
_uv = me_cylinder_006.uv_layers.new(name='UVMap')
_uv.uv.foreach_set('vector', [1.0, 0.5, 1.0, 1.0, 0.9688, 1.0, 0.9688, 0.5, 0.9688, 0.5, 0.9688, 1.0, 0.9375, 1.0, 0.9375, 0.5, 0.9375, 0.5, 0.9375, 1.0, 0.9062, 1.0, 0.9062, 0.5, 0.9062, 0.5, 0.9062, 1.0, 0.875, 1.0, 0.875, 0.5, 0.875, 0.5, 0.875, 1.0, 0.8438, 1.0, 0.8438, 0.5, 0.8438, 0.5, 0.8438, 1.0, 0.8125, 1.0, 0.8125, 0.5, 0.8125, 0.5, 0.8125, 1.0, 0.7812, 1.0, 0.7812, 0.5, 0.7812, 0.5, 0.7812, 1.0, 0.75, 1.0, 0.75, 0.5, 0.75, 0.5, 0.75, 1.0, 0.7188, 1.0, 0.7188, 0.5, 0.7188, 0.5, 0.7188, 1.0, 0.6875, 1.0, 0.6875, 0.5, 0.6875, 0.5, 0.6875, 1.0, 0.6562, 1.0, 0.6562, 0.5, 0.6562, 0.5, 0.6562, 1.0, 0.625, 1.0, 0.625, 0.5, 0.625, 0.5, 0.625, 1.0, 0.5938, 1.0, 0.5938, 0.5, 0.5938, 0.5, 0.5938, 1.0, 0.5625, 1.0, 0.5625, 0.5, 0.5625, 0.5, 0.5625, 1.0, 0.5312, 1.0, 0.5312, 0.5, 0.5312, 0.5, 0.5312, 1.0, 0.5, 1.0, 0.5, 0.5, 0.5, 0.5, 0.5, 1.0, 0.4688, 1.0, 0.4688, 0.5, 0.4688, 0.5, 0.4688, 1.0, 0.4375, 1.0, 0.4375, 0.5, 0.4375, 0.5, 0.4375, 1.0, 0.4062, 1.0, 0.4062, 0.5, 0.4062, 0.5, 0.4062, 1.0, 0.375, 1.0, 0.375, 0.5, 0.375, 0.5, 0.375, 1.0, 0.3438, 1.0, 0.3438, 0.5, 0.3438, 0.5, 0.3438, 1.0, 0.3125, 1.0, 0.3125, 0.5, 0.3125, 0.5, 0.3125, 1.0, 0.2812, 1.0, 0.2812, 0.5, 0.2812, 0.5, 0.2812, 1.0, 0.25, 1.0, 0.25, 0.5, 0.25, 0.5, 0.25, 1.0, 0.2188, 1.0, 0.2188, 0.5, 0.2188, 0.5, 0.2188, 1.0, 0.1875, 1.0, 0.1875, 0.5, 0.1875, 0.5, 0.1875, 1.0, 0.1562, 1.0, 0.1562, 0.5, 0.1562, 0.5, 0.1562, 1.0, 0.125, 1.0, 0.125, 0.5, 0.125, 0.5, 0.125, 1.0, 0.09375, 1.0, 0.09375, 0.5, 0.09375, 0.5, 0.09375, 1.0, 0.0625, 1.0, 0.0625, 0.5, 0.2968, 0.4854, 0.25, 0.49, 0.2032, 0.4854, 0.1582, 0.4717, 0.1167, 0.4496, 0.08029, 0.4197, 0.05045, 0.3833, 0.02827, 0.3418, 0.01461, 0.2968, 0.01, 0.25, 0.01461, 0.2032, 0.02827, 0.1582, 0.05045, 0.1167, 0.08029, 0.08029, 0.1167, 0.05045, 0.1582, 0.02827, 0.2032, 0.01461, 0.25, 0.01, 0.2968, 0.01461, 0.3418, 0.02827, 0.3833, 0.05045, 0.4197, 0.08029, 0.4496, 0.1167, 0.4717, 0.1582, 0.4854, 0.2032, 0.49, 0.25, 0.4854, 0.2968, 0.4717, 0.3418, 0.4496, 0.3833, 0.4197, 0.4197, 0.3833, 0.4496, 0.3418, 0.4717, 0.0625, 0.5, 0.0625, 1.0, 0.03125, 1.0, 0.03125, 0.5, 0.03125, 0.5, 0.03125, 1.0, 0.0, 1.0, 0.0, 0.5, 0.75, 0.49, 0.7968, 0.4854, 0.8418, 0.4717, 0.8833, 0.4496, 0.9197, 0.4197, 0.9496, 0.3833, 0.9717, 0.3418, 0.9854, 0.2968, 0.99, 0.25, 0.9854, 0.2032, 0.9717, 0.1582, 0.9496, 0.1167, 0.9197, 0.08029, 0.8833, 0.05045, 0.8418, 0.02827, 0.7968, 0.01461, 0.75, 0.01, 0.7032, 0.01461, 0.6582, 0.02827, 0.6167, 0.05045, 0.5803, 0.08029, 0.5504, 0.1167, 0.5283, 0.1582, 0.5146, 0.2032, 0.51, 0.25, 0.5146, 0.2968, 0.5283, 0.3418, 0.5504, 0.3833, 0.5803, 0.4197, 0.6167, 0.4496, 0.6582, 0.4717, 0.7032, 0.4854])
me_cylinder_006.use_remesh_fix_poles = True
me_cylinder_006.use_remesh_preserve_attributes = False
me_cylinder_006.use_mirror_vertex_groups = False
me_cylinder_006.update()

# ---- objects
ob_cube = bpy.data.objects.new('Cube', me_cube)
ob_cylinder_001 = bpy.data.objects.new('Cylinder.001', me_cylinder_001)
ob_cylinder_003 = bpy.data.objects.new('Cylinder.003', me_cylinder_003)
ob_cylinder_004 = bpy.data.objects.new('Cylinder.004', me_cylinder_005)
ob_cylinder_002 = bpy.data.objects.new('Cylinder.002', me_cylinder_004)
ob_cylinder = bpy.data.objects.new('Cylinder', me_cylinder_006)

# ---- transforms, parenting, visibility, modifiers, constraints
ob_cube.location = (0.0, -1.005, 0.0)
ob_cube.rotation_euler = (0.1004, 0.0, 0.0)
ob_cube.scale = (0.99, 1.142, 0.11)
ob_cube.lock_rotations_4d = False
ob_cube.empty_display_type = 'ARROWS'
ob_cube.lineart.crease_threshold = 0.0
ob_cylinder_001.location = (-0.815, 0.815, 0.47)
ob_cylinder_001.lineart.crease_threshold = 0.0
ob_cylinder_003.location = (0.815, 0.815, 0.125)
ob_cylinder_003.scale = (1.0, 1.0, 0.5)
ob_cylinder_003.lineart.crease_threshold = 0.0
ob_cylinder_004.location = (0.815, 0.815, 0.47)
ob_cylinder_004.lineart.crease_threshold = 0.0
ob_cylinder_002.location = (-0.815, 0.815, 0.125)
ob_cylinder_002.scale = (1.0, 1.0, 0.5)
ob_cylinder_002.lineart.crease_threshold = 0.0
ob_cylinder.location = (0.0, -1.0, 0.0)
ob_cylinder.rotation_euler = (0.0, 1.571, 0.0)
ob_cylinder.scale = (0.03, 0.05, 1.0)
ob_cylinder.lineart.crease_threshold = 0.0

# ---- collection membership
col_collection.objects.link(ob_cube)
col_collection.objects.link(ob_cylinder_001)
col_collection.objects.link(ob_cylinder_003)
col_collection.objects.link(ob_cylinder_004)
col_collection.objects.link(ob_cylinder_002)
col_collection.objects.link(ob_cylinder)

# ---- scene / render settings (as saved in the file)
scene.frame_start = 1; scene.frame_end = 250; scene.frame_set(1)
scene.render.engine = 'BLENDER_EEVEE_NEXT'
scene.cycles.use_denoising = False
scene.cycles.samples = 128
scene.cycles.sampling_pattern = 'TABULATED_SOBOL'
scene.cycles.use_adaptive_sampling = False
scene.cycles.use_light_tree = False
scene.view_settings.view_transform = 'Filmic'
bpy.context.view_layer.update()

# ---- added for rendering (the .blend has no active camera and no usable light): camera, sun
cam_auto = bpy.data.cameras.new('AutoCamera')
cam_auto.lens = 50.0
cam_auto.sensor_width = 36.0
cam_auto.clip_end = 1000.0
ob_auto_camera = bpy.data.objects.new('AutoCamera', cam_auto)
scene.collection.objects.link(ob_auto_camera)
ob_auto_camera.location = (3.02462, -3.5719, 2.82415)
ob_auto_camera.rotation_euler = (1.09748, -7.21219e-08, 0.694738)
scene.camera = ob_auto_camera
light_auto_sun = bpy.data.lights.new('AutoSun', 'SUN')
light_auto_sun.energy = 3.0
light_auto_sun.angle = 0.0523599
ob_auto_sun = bpy.data.objects.new('AutoSun', light_auto_sun)
scene.collection.objects.link(ob_auto_sun)
ob_auto_sun.rotation_euler = (0.872665, 0.174533, 0.523599)
bpy.context.view_layer.update()
